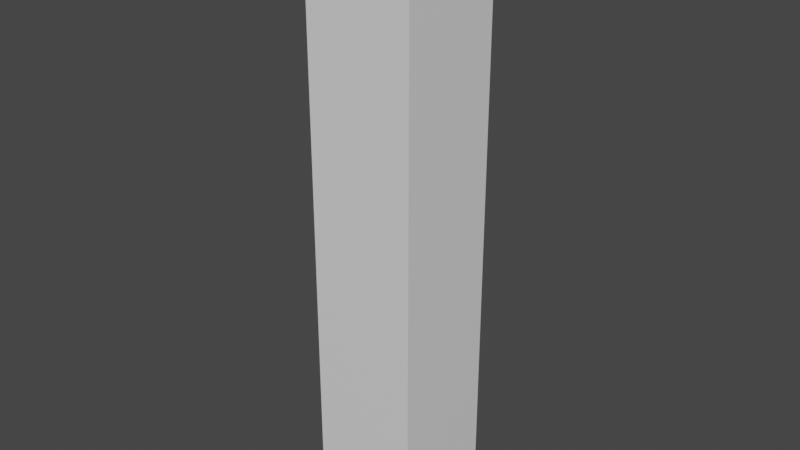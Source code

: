 # Source: EdgeCube.blend  (saved by Blender 3.6.11; exported with 4.5.12 LTS)
import bpy
from mathutils import Matrix  # noqa: F401  (used for matrix-valued properties, if any)

bpy.ops.wm.read_factory_settings(use_empty=True)
scene = bpy.context.scene
scene.name = 'Scene'

# ---- materials (node trees are filled in below, after node groups)
mat_material = bpy.data.materials.new('Material')
mat_material_001 = bpy.data.materials.new('Material.001')

# ---- material node trees
mat_material.use_nodes = True; mat_material.node_tree.nodes.clear()
_N = mat_material.node_tree.nodes; _L = mat_material.node_tree.links
n0 = _N.new('ShaderNodeBsdfPrincipled'); n0.name = 'Principled BSDF'; n0.location = (10, 300)
n0.distribution = 'GGX'
n0.subsurface_method = 'RANDOM_WALK_SKIN'
n0.inputs[3].default_value = 1.45
n0.inputs[27].default_value = (0.0, 0.0, 0.0, 1.0)
n0.inputs[28].default_value = 1.0
n1 = _N.new('ShaderNodeOutputMaterial'); n1.name = 'Material Output'; n1.location = (300, 300)
_L.new(n0.outputs[0], n1.inputs[0])
n1.is_active_output = True
mat_material_001.use_nodes = True; mat_material_001.node_tree.nodes.clear()
_N = mat_material_001.node_tree.nodes; _L = mat_material_001.node_tree.links
n0 = _N.new('ShaderNodeBsdfPrincipled'); n0.name = 'Principled BSDF'; n0.location = (10, 300)
n0.distribution = 'GGX'
n0.subsurface_method = 'RANDOM_WALK_SKIN'
n0.inputs[3].default_value = 1.45
n0.inputs[27].default_value = (0.0, 0.0, 0.0, 1.0)
n0.inputs[28].default_value = 1.0
n1 = _N.new('ShaderNodeOutputMaterial'); n1.name = 'Material Output'; n1.location = (300, 300)
_L.new(n0.outputs[0], n1.inputs[0])
n1.is_active_output = True

# ---- world
world_world = bpy.data.worlds.new('World'); scene.world = world_world
world_world.use_nodes = True; world_world.node_tree.nodes.clear()
_N = world_world.node_tree.nodes; _L = world_world.node_tree.links
n0 = _N.new('ShaderNodeOutputWorld'); n0.name = 'World Output'; n0.location = (300, 300)
n1 = _N.new('ShaderNodeBackground'); n1.name = 'Background'; n1.location = (10, 300)
n1.inputs[0].default_value = (0.05088, 0.05088, 0.05088, 1.0)
_L.new(n1.outputs[0], n0.inputs[0])
n0.is_active_output = True
world_world.color = (0.05088, 0.05088, 0.05088)
world_world.use_sun_shadow = False
world_world.sun_shadow_jitter_overblur = 0.0

# ---- meshes
me_cube = bpy.data.meshes.new('Cube')
me_cube.from_pydata([(-1.0, -1.0, -11.0), (-0.8, -0.8, -0.1), (-1.0, 1.0, -11.0), (-0.8, 0.8, -0.1), (1.0, -1.0, -11.0), (0.8, -0.8, -0.1), (1.0, 1.0, -11.0), (0.8, 0.8, -0.1), (-1.0, -1.0, 0.0), (-1.0, 1.0, 0.0), (1.0, 1.0, 0.0), (1.0, -1.0, 0.0), (-0.9, -0.9, 0.0), (-0.9, 0.9, 0.0), (0.9, 0.9, 0.0), (0.9, -0.9, 0.0)], [], [(0, 8, 9, 2), (2, 9, 10, 6), (6, 10, 11, 4), (4, 11, 8, 0), (2, 6, 4, 0), (7, 3, 1, 5), (12, 13, 9, 8), (13, 14, 10, 9), (14, 15, 11, 10), (15, 12, 8, 11), (1, 3, 13, 12), (3, 7, 14, 13), (7, 5, 15, 14), (5, 1, 12, 15)])
me_cube.polygons.foreach_set('material_index', [0, 0, 0, 0, 0, 1, 0, 0, 0, 0, 0, 0, 0, 0])
_uv = me_cube.uv_layers.new(name='UVMap')
_uv.uv.foreach_set('vector', [0.375, 0.0, 0.625, 0.0, 0.625, 0.25, 0.375, 0.25, 0.375, 0.25, 0.625, 0.25, 0.625, 0.5, 0.375, 0.5, 0.375, 0.5, 0.625, 0.5, 0.625, 0.75, 0.375, 0.75, 0.375, 0.75, 0.625, 0.75, 0.625, 1.0, 0.375, 1.0, 0.125, 0.5, 0.375, 0.5, 0.375, 0.75, 0.125, 0.75, 0.65, 0.525, 0.85, 0.525, 0.85, 0.725, 0.65, 0.725, 0.8625, 0.7375, 0.8625, 0.5125, 0.875, 0.5, 0.875, 0.75, 0.8625, 0.5125, 0.6375, 0.5125, 0.625, 0.5, 0.875, 0.5, 0.6375, 0.5125, 0.6375, 0.7375, 0.625, 0.75, 0.625, 0.5, 0.6375, 0.7375, 0.8625, 0.7375, 0.875, 0.75, 0.625, 0.75, 0.85, 0.725, 0.85, 0.525, 0.8625, 0.5125, 0.8625, 0.7375, 0.85, 0.525, 0.65, 0.525, 0.6375, 0.5125, 0.8625, 0.5125, 0.65, 0.525, 0.65, 0.725, 0.6375, 0.7375, 0.6375, 0.5125, 0.65, 0.725, 0.85, 0.725, 0.8625, 0.7375, 0.6375, 0.7375])
me_cube.materials.append(mat_material)
me_cube.materials.append(mat_material_001)
me_cube.update()

# ---- objects
ob_tile_edgecube = bpy.data.objects.new('Tile-EdgeCube', me_cube)

# ---- transforms, parenting, visibility, modifiers, constraints
ob_tile_edgecube.location = (0.0, 0.0, 0.0)

# ---- collection membership
scene.collection.objects.link(ob_tile_edgecube)

# ---- scene / render settings (as saved in the file)
scene.frame_start = 1; scene.frame_end = 250; scene.frame_set(1)
scene.render.engine = 'CYCLES'
scene.render.image_settings.color_mode = 'RGB'
scene.cycles.sampling_pattern = 'TABULATED_SOBOL'
scene.cycles.debug_use_hair_bvh = False
scene.cycles.use_auto_tile = False
scene.view_settings.view_transform = 'Filmic'
bpy.context.view_layer.update()

# ---- added for rendering (the .blend has no active camera and no usable light): camera, sun
cam_auto = bpy.data.cameras.new('AutoCamera')
cam_auto.lens = 50.0
cam_auto.sensor_width = 36.0
cam_auto.clip_end = 1000.0
ob_auto_camera = bpy.data.objects.new('AutoCamera', cam_auto)
scene.collection.objects.link(ob_auto_camera)
ob_auto_camera.location = (10.5085, -12.6102, 2.90683)
ob_auto_camera.rotation_euler = (1.09748, -7.21219e-08, 0.694738)
scene.camera = ob_auto_camera
light_auto_sun = bpy.data.lights.new('AutoSun', 'SUN')
light_auto_sun.energy = 3.0
light_auto_sun.angle = 0.0523599
ob_auto_sun = bpy.data.objects.new('AutoSun', light_auto_sun)
scene.collection.objects.link(ob_auto_sun)
ob_auto_sun.rotation_euler = (0.872665, 0.174533, 0.523599)
bpy.context.view_layer.update()
